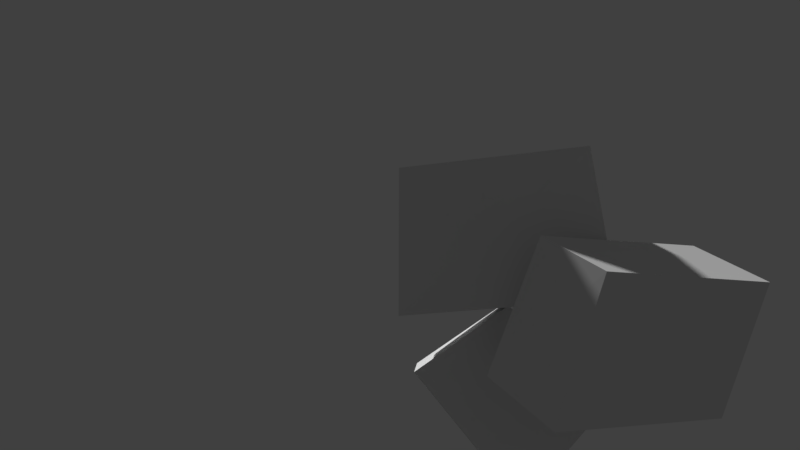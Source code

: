 # Source: Farm_hay.blend  (saved by Blender 2.79.0; exported with 4.5.12 LTS)
import bpy
from mathutils import Matrix  # noqa: F401  (used for matrix-valued properties, if any)

bpy.ops.wm.read_factory_settings(use_empty=True)
scene = bpy.context.scene
scene.name = 'Scene'

# ---- collections
col_collection_1 = bpy.data.collections.new('Collection 1'); scene.collection.children.link(col_collection_1)

# ---- world
world_world = bpy.data.worlds.new('World'); scene.world = world_world
world_world.color = (0.05088, 0.05088, 0.05088)
world_world.use_sun_shadow = False
world_world.sun_shadow_jitter_overblur = 0.0
world_world.cycles.sampling_method = 'MANUAL'

# ---- cameras
cam_camera_001 = bpy.data.cameras.new('Camera.001')
cam_camera_001.clip_end = 100.0
cam_camera_001.lens = 35.0
cam_camera_001.sensor_width = 32.0
cam_camera_001.sensor_height = 18.0
cam_camera_001.display_size = 2.0
cam_camera_001.dof.focus_distance = 0.0
cam_camera_001.dof.aperture_fstop = 128.0
cam_camera_001.dof.aperture_blades = 6

# ---- meshes
me_cube_006 = bpy.data.meshes.new('Cube.006')
me_cube_006.from_pydata([(-1.2, -0.8206, -0.7089), (-1.117, -0.8876, 0.4266), (-1.487, 0.874, -0.8904), (-1.408, 0.8011, 0.4073), (1.0, -0.6121, -0.8487), (1.023, -0.684, 0.1967), (1.0, 1.085, -0.8487), (1.019, 1.006, 0.3526)], [], [(0, 1, 3, 2), (2, 3, 7, 6), (6, 7, 5, 4), (4, 5, 1, 0), (2, 6, 4, 0), (7, 3, 1, 5)])
_uv = me_cube_006.uv_layers.new(name='UVMap')
_uv.uv.foreach_set('vector', [0.1036, 0.7481, 0.1229, 0.7481, 0.1229, 0.7675, 0.1036, 0.7675, 0.1036, 0.7481, 0.1229, 0.7481, 0.1229, 0.7675, 0.1036, 0.7675, 0.1036, 0.7481, 0.1229, 0.7481, 0.1229, 0.7675, 0.1036, 0.7675, 0.1036, 0.7481, 0.1229, 0.7481, 0.1229, 0.7675, 0.1036, 0.7675, 0.1036, 0.7481, 0.1229, 0.7481, 0.1229, 0.7675, 0.1036, 0.7675, 0.1036, 0.7481, 0.1229, 0.7481, 0.1229, 0.7675, 0.1036, 0.7675])
me_cube_006.use_remesh_preserve_volume = False
me_cube_006.use_remesh_preserve_attributes = False
me_cube_006.use_mirror_vertex_groups = False
me_cube_006.update()
me_cube_005 = bpy.data.meshes.new('Cube.005')
me_cube_005.from_pydata([(-1.057, -0.8145, -0.8736), (-0.9741, -0.8815, 0.262), (-1.487, 0.874, -0.8904), (-1.408, 0.8011, 0.4073), (1.0, -0.6121, -0.8487), (1.023, -0.684, 0.1967), (1.0, 1.085, -0.8487), (1.019, 1.006, 0.3526)], [], [(0, 1, 3, 2), (2, 3, 7, 6), (6, 7, 5, 4), (4, 5, 1, 0), (2, 6, 4, 0), (7, 3, 1, 5)])
_uv = me_cube_005.uv_layers.new(name='UVMap')
_uv.uv.foreach_set('vector', [0.05818, 0.7496, 0.07463, 0.7496, 0.07463, 0.766, 0.05818, 0.766, 0.05818, 0.7496, 0.07463, 0.7496, 0.07463, 0.766, 0.05818, 0.766, 0.05818, 0.7496, 0.07463, 0.7496, 0.07463, 0.766, 0.05818, 0.766, 0.05818, 0.7496, 0.07463, 0.7496, 0.07463, 0.766, 0.05818, 0.766, 0.05818, 0.7496, 0.07463, 0.7496, 0.07463, 0.766, 0.05818, 0.766, 0.05818, 0.7496, 0.07463, 0.7496, 0.07463, 0.766, 0.05818, 0.766])
me_cube_005.use_remesh_preserve_volume = False
me_cube_005.use_remesh_preserve_attributes = False
me_cube_005.use_mirror_vertex_groups = False
me_cube_005.update()
me_cube_004 = bpy.data.meshes.new('Cube.004')
me_cube_004.from_pydata([(-1.2, -0.8206, -0.7089), (-1.117, -0.8876, 0.4266), (-1.487, 0.874, -0.8904), (-1.408, 0.8011, 0.4073), (1.0, -0.6121, -0.8487), (1.023, -0.684, 0.1967), (1.0, 1.085, -0.8487), (1.019, 1.006, 0.3526)], [], [(0, 1, 3, 2), (2, 3, 7, 6), (6, 7, 5, 4), (4, 5, 1, 0), (2, 6, 4, 0), (7, 3, 1, 5)])
_uv = me_cube_004.uv_layers.new(name='UVMap')
_uv.uv.foreach_set('vector', [0.01652, 0.7509, 0.03036, 0.7509, 0.03036, 0.7647, 0.01652, 0.7647, 0.01652, 0.7509, 0.03036, 0.7509, 0.03036, 0.7647, 0.01652, 0.7647, 0.01652, 0.7509, 0.03036, 0.7509, 0.03036, 0.7647, 0.01652, 0.7647, 0.01652, 0.7509, 0.03036, 0.7509, 0.03036, 0.7647, 0.01652, 0.7647, 0.01652, 0.7509, 0.03036, 0.7509, 0.03036, 0.7647, 0.01652, 0.7647, 0.01652, 0.7509, 0.03036, 0.7509, 0.03036, 0.7647, 0.01652, 0.7647])
me_cube_004.use_remesh_preserve_volume = False
me_cube_004.use_remesh_preserve_attributes = False
me_cube_004.use_mirror_vertex_groups = False
me_cube_004.update()

# ---- objects
ob_hay_stack = bpy.data.objects.new('Hay Stack', None)
ob_cube_002 = bpy.data.objects.new('Cube.002', me_cube_006)
ob_cube_001 = bpy.data.objects.new('Cube.001', me_cube_005)
ob_cube = bpy.data.objects.new('Cube', me_cube_004)
ob_camera = bpy.data.objects.new('Camera', cam_camera_001)

# ---- transforms, parenting, visibility, modifiers, constraints
ob_hay_stack.location = (0.0, 0.0, 0.0)
ob_hay_stack.delta_rotation_euler = (-1.571, 0.0, 0.0)
ob_hay_stack.empty_image_offset = (0.0, 0.0)
ob_hay_stack.lineart.crease_threshold = 0.0
ob_cube_002.parent = ob_hay_stack
ob_cube_002.location = (-1.561, 0.0904, 1.711)
ob_cube_002.rotation_euler = (-0.2949, -0.6768, -0.1583)
ob_cube_002.lineart.crease_threshold = 0.0
ob_cube_001.parent = ob_hay_stack
ob_cube_001.location = (-0.2467, 0.8902, 0.7003)
ob_cube_001.rotation_euler = (0.0, -0.0, -0.9597)
ob_cube_001.scale = (0.7971, 0.7971, 0.7971)
ob_cube_001.lineart.crease_threshold = 0.0
ob_cube.parent = ob_hay_stack
ob_cube.location = (0.01425, -1.006, 0.9052)
ob_cube.rotation_euler = (0.002449, -0.0003475, 0.005616)
ob_cube.lineart.crease_threshold = 0.0
ob_camera.location = (0.0115, 11.13, 1.028)
ob_camera.rotation_euler = (-1.571, 3.142, 0.1011)
ob_camera.lineart.crease_threshold = 0.0

# ---- collection membership
col_collection_1.objects.link(ob_hay_stack)
col_collection_1.objects.link(ob_cube_002)
col_collection_1.objects.link(ob_cube_001)
col_collection_1.objects.link(ob_cube)
col_collection_1.objects.link(ob_camera)

# ---- scene / render settings (as saved in the file)
scene.camera = ob_camera
scene.frame_start = 1; scene.frame_end = 250; scene.frame_set(18)
scene.render.engine = 'BLENDER_EEVEE_NEXT'
scene.render.resolution_percentage = 50
scene.render.dither_intensity = 0.0
scene.cycles.use_denoising = False
scene.cycles.samples = 128
scene.cycles.sampling_pattern = 'TABULATED_SOBOL'
scene.cycles.light_sampling_threshold = 0.0
scene.cycles.use_adaptive_sampling = False
scene.cycles.use_light_tree = False
scene.cycles.blur_glossy = 0.0
scene.cycles.sample_clamp_indirect = 0.0
scene.view_settings.view_transform = 'Standard'
bpy.context.view_layer.update()

# ---- added for rendering (the .blend has no usable light): sun
light_auto_sun = bpy.data.lights.new('AutoSun', 'SUN')
light_auto_sun.energy = 3.0
light_auto_sun.angle = 0.0523599
ob_auto_sun = bpy.data.objects.new('AutoSun', light_auto_sun)
scene.collection.objects.link(ob_auto_sun)
ob_auto_sun.rotation_euler = (0.872665, 0.174533, 0.523599)
bpy.context.view_layer.update()
